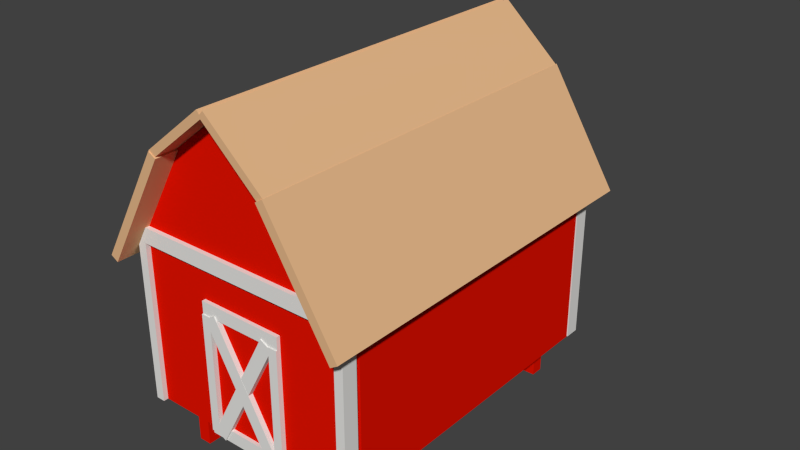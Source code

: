 # Source: pen.blend  (saved by Blender 2.76.0; exported with 4.5.12 LTS)
import bpy
from mathutils import Matrix  # noqa: F401  (used for matrix-valued properties, if any)

bpy.ops.wm.read_factory_settings(use_empty=True)
scene = bpy.context.scene
scene.name = 'Scene'

# ---- collections
col_collection_1 = bpy.data.collections.new('Collection 1'); scene.collection.children.link(col_collection_1)

# ---- materials (node trees are filled in below, after node groups)
mat_pen_wall = bpy.data.materials.new('Pen Wall')
mat_pen_wall.alpha_threshold = 0.0
mat_pen_wall.use_transparent_shadow = False
mat_pen_wall.diffuse_color = (0.8, 0.006389, 0.0, 1.0)
mat_pen_wall.roughness = 0.5
mat_pen_wall.line_color = (0.0, 0.0, 0.0, 1.0)
mat_pen_roof_top = bpy.data.materials.new('Pen Roof Top')
mat_pen_roof_top.alpha_threshold = 0.0
mat_pen_roof_top.use_transparent_shadow = False
mat_pen_roof_top.diffuse_color = (0.8, 0.4842, 0.2566, 1.0)
mat_pen_roof_top.roughness = 0.5
mat_pen_roof = bpy.data.materials.new('Pen Roof')
mat_pen_roof.alpha_threshold = 0.0
mat_pen_roof.use_transparent_shadow = False
mat_pen_roof.diffuse_color = (0.8, 0.7915, 0.7663, 1.0)
mat_pen_roof.roughness = 0.5
mat_pen_roof.line_color = (0.0, 0.0, 0.0, 1.0)

# ---- material node trees

# ---- world
world_world = bpy.data.worlds.new('World'); scene.world = world_world
world_world.color = (0.05088, 0.05088, 0.05088)
world_world.use_sun_shadow = False
world_world.sun_shadow_jitter_overblur = 0.0
world_world.cycles.sampling_method = 'MANUAL'
world_world.cycles.sample_map_resolution = 256

# ---- meshes
me_cube = bpy.data.meshes.new('Cube')
me_cube.from_pydata([(1.0, 1.0, -1.0), (1.0, -1.0, -1.0), (-1.0, -1.0, -1.0), (-1.0, 1.0, -1.0), (1.0, 1.0, 1.0), (1.0, -1.0, 1.0), (-1.0, -1.0, 1.0), (-1.0, 1.0, 1.0)], [], [(0, 1, 2, 3), (4, 7, 6, 5), (0, 4, 5, 1), (1, 5, 6, 2), (2, 6, 7, 3), (4, 0, 3, 7)])
me_cube.materials.append(mat_pen_wall)
me_cube.use_remesh_preserve_volume = False
me_cube.use_remesh_preserve_attributes = False
me_cube.use_mirror_vertex_groups = False
me_cube.update()
me_cube_001 = bpy.data.meshes.new('Cube.001')
me_cube_001.from_pydata([(1.0, 1.0, -1.0), (1.0, -1.0, -1.0), (-1.0, -1.0, -1.0), (-1.0, 1.0, -1.0), (1.0, 1.0, 1.0), (1.0, -1.0, 1.0), (-1.0, -1.0, 1.0), (-1.0, 1.0, 1.0)], [], [(0, 1, 2, 3), (4, 7, 6, 5), (0, 4, 5, 1), (1, 5, 6, 2), (2, 6, 7, 3), (4, 0, 3, 7)])
me_cube_001.materials.append(mat_pen_wall)
me_cube_001.use_remesh_preserve_volume = False
me_cube_001.use_remesh_preserve_attributes = False
me_cube_001.use_mirror_vertex_groups = False
me_cube_001.update()
me_cube_021 = bpy.data.meshes.new('Cube.021')
me_cube_021.from_pydata([(1.0, 1.0, -1.0), (1.0, -1.0, -1.0), (-1.0, -1.0, -1.0), (-1.0, 1.0, -1.0), (1.0, 1.0, 1.0), (1.0, -1.0, 1.0), (-1.0, -1.0, 1.0), (-1.0, 1.0, 1.0)], [], [(0, 1, 2, 3), (4, 7, 6, 5), (0, 4, 5, 1), (1, 5, 6, 2), (2, 6, 7, 3), (4, 0, 3, 7)])
me_cube_021.materials.append(mat_pen_wall)
me_cube_021.use_remesh_preserve_volume = False
me_cube_021.use_remesh_preserve_attributes = False
me_cube_021.use_mirror_vertex_groups = False
me_cube_021.update()
me_cube_022 = bpy.data.meshes.new('Cube.022')
me_cube_022.from_pydata([(1.0, 1.0, -1.0), (1.0, -1.0, -1.0), (-1.0, -1.0, -1.0), (-1.0, 1.0, -1.0), (1.0, 1.0, 1.0), (1.0, -1.0, 1.0), (-1.0, -1.0, 1.0), (-1.0, 1.0, 1.0)], [], [(0, 1, 2, 3), (4, 7, 6, 5), (0, 4, 5, 1), (1, 5, 6, 2), (2, 6, 7, 3), (4, 0, 3, 7)])
me_cube_022.materials.append(mat_pen_wall)
me_cube_022.use_remesh_preserve_volume = False
me_cube_022.use_remesh_preserve_attributes = False
me_cube_022.use_mirror_vertex_groups = False
me_cube_022.update()
me_cube_004 = bpy.data.meshes.new('Cube.004')
me_cube_004.from_pydata([(1.0, 1.0, -1.0), (1.0, -1.0, -1.0), (-1.0, -1.0, -1.0), (-1.0, 1.0, -1.0), (1.0, 1.0, 1.0), (1.0, -1.0, 1.0), (-1.0, -1.0, 1.0), (-1.0, 1.0, 1.0)], [], [(0, 1, 2, 3), (4, 7, 6, 5), (0, 4, 5, 1), (1, 5, 6, 2), (2, 6, 7, 3), (4, 0, 3, 7)])
me_cube_004.materials.append(mat_pen_wall)
me_cube_004.use_remesh_preserve_volume = False
me_cube_004.use_remesh_preserve_attributes = False
me_cube_004.use_mirror_vertex_groups = False
me_cube_004.update()
me_cube_023 = bpy.data.meshes.new('Cube.023')
me_cube_023.from_pydata([(1.0, 1.0, -1.0), (1.0, -1.0, -1.0), (-1.0, -1.0, -1.0), (-1.0, 1.0, -1.0), (1.0, 1.0, 1.0), (1.0, -1.0, 1.0), (-1.0, -1.0, 1.0), (-1.0, 1.0, 1.0)], [], [(0, 1, 2, 3), (4, 7, 6, 5), (0, 4, 5, 1), (1, 5, 6, 2), (2, 6, 7, 3), (4, 0, 3, 7)])
me_cube_023.materials.append(mat_pen_wall)
me_cube_023.use_remesh_preserve_volume = False
me_cube_023.use_remesh_preserve_attributes = False
me_cube_023.use_mirror_vertex_groups = False
me_cube_023.update()
me_cube_007 = bpy.data.meshes.new('Cube.007')
me_cube_007.from_pydata([(1.0, 1.0, -1.0), (1.0, -1.0, -1.0), (-1.0, -1.0, -1.0), (-1.0, 1.0, -1.0), (1.0, 1.0, 1.0), (1.0, -1.0, 1.0), (-1.0, -1.0, 1.0), (-1.0, 1.0, 1.0), (1.0, 1.856, -1.0), (-1.0, 1.856, -1.0), (1.0, -1.927, -1.0), (-1.0, -1.927, -1.0), (1.0, -0.03487, 1.956), (-1.0, -0.03487, 1.956), (-40.95, 1.0, -1.0), (-40.95, -1.0, -1.0), (-42.95, -1.0, -1.0), (-42.95, 1.0, -1.0), (-40.95, 1.0, 1.0), (-40.95, -1.0, 1.0), (-42.95, -1.0, 1.0), (-42.95, 1.0, 1.0), (-40.95, 1.856, -1.0), (-42.95, 1.856, -1.0), (-40.95, -1.927, -1.0), (-42.95, -1.927, -1.0), (-40.95, -0.03487, 1.956), (-42.95, -0.03487, 1.956)], [], [(0, 1, 2, 3), (4, 7, 6, 5), (0, 4, 5, 1), (1, 5, 6, 2), (2, 6, 7, 3), (4, 0, 3, 7), (3, 0, 8, 9), (3, 9, 7), (8, 0, 4), (8, 4, 7, 9), (1, 2, 11, 10), (1, 10, 5), (11, 2, 6), (5, 10, 11, 6), (12, 5, 6, 13), (4, 12, 13, 7), (12, 4, 5), (13, 6, 7), (14, 15, 16, 17), (18, 21, 20, 19), (14, 18, 19, 15), (15, 19, 20, 16), (16, 20, 21, 17), (18, 14, 17, 21), (17, 14, 22, 23), (17, 23, 21), (22, 14, 18), (22, 18, 21, 23), (15, 16, 25, 24), (15, 24, 19), (25, 16, 20), (19, 24, 25, 20), (26, 19, 20, 27), (18, 26, 27, 21), (26, 18, 19), (27, 20, 21)])
me_cube_007.materials.append(mat_pen_wall)
me_cube_007.use_remesh_preserve_volume = False
me_cube_007.use_remesh_preserve_attributes = False
me_cube_007.use_mirror_vertex_groups = False
me_cube_007.update()
me_cube_008 = bpy.data.meshes.new('Cube.008')
me_cube_008.from_pydata([(1.0, 1.0, -1.0), (1.0, -1.0, -1.0), (-1.0, -1.0, -1.0), (-1.0, 1.0, -1.0), (1.0, 1.0, 1.0), (1.0, -1.0, 1.0), (-1.0, -1.0, 1.0), (-1.0, 1.0, 1.0)], [], [(0, 1, 2, 3), (4, 7, 6, 5), (0, 4, 5, 1), (1, 5, 6, 2), (2, 6, 7, 3), (4, 0, 3, 7)])
me_cube_008.materials.append(mat_pen_roof_top)
me_cube_008.use_remesh_preserve_volume = False
me_cube_008.use_remesh_preserve_attributes = False
me_cube_008.use_mirror_vertex_groups = False
me_cube_008.update()
me_cube_009 = bpy.data.meshes.new('Cube.009')
me_cube_009.from_pydata([(1.0, 1.0, -1.0), (1.0, -1.0, -1.0), (-1.0, -1.0, -1.0), (-1.0, 1.0, -1.0), (1.0, 1.0, 1.0), (1.0, -1.0, 1.0), (-1.0, -1.0, 1.0), (-1.0, 1.0, 1.0)], [], [(0, 1, 2, 3), (4, 7, 6, 5), (0, 4, 5, 1), (1, 5, 6, 2), (2, 6, 7, 3), (4, 0, 3, 7)])
me_cube_009.materials.append(mat_pen_roof_top)
me_cube_009.use_remesh_preserve_volume = False
me_cube_009.use_remesh_preserve_attributes = False
me_cube_009.use_mirror_vertex_groups = False
me_cube_009.update()
me_cube_010 = bpy.data.meshes.new('Cube.010')
me_cube_010.from_pydata([(1.0, 1.0, -1.0), (1.0, -1.0, -1.0), (-1.0, -1.0, -1.0), (-1.0, 1.0, -1.0), (1.0, 1.0, 1.0), (1.0, -1.0, 1.0), (-1.0, -1.0, 1.0), (-1.0, 1.0, 1.0)], [], [(0, 1, 2, 3), (4, 7, 6, 5), (0, 4, 5, 1), (1, 5, 6, 2), (2, 6, 7, 3), (4, 0, 3, 7)])
me_cube_010.materials.append(mat_pen_roof_top)
me_cube_010.use_remesh_preserve_volume = False
me_cube_010.use_remesh_preserve_attributes = False
me_cube_010.use_mirror_vertex_groups = False
me_cube_010.update()
me_cube_011 = bpy.data.meshes.new('Cube.011')
me_cube_011.from_pydata([(1.0, 1.0, -1.0), (1.0, -1.0, -1.0), (-1.0, -1.0, -1.0), (-1.0, 1.0, -1.0), (1.0, 1.0, 1.0), (1.0, -1.0, 1.0), (-1.0, -1.0, 1.0), (-1.0, 1.0, 1.0)], [], [(0, 1, 2, 3), (4, 7, 6, 5), (0, 4, 5, 1), (1, 5, 6, 2), (2, 6, 7, 3), (4, 0, 3, 7)])
me_cube_011.materials.append(mat_pen_roof_top)
me_cube_011.use_remesh_preserve_volume = False
me_cube_011.use_remesh_preserve_attributes = False
me_cube_011.use_mirror_vertex_groups = False
me_cube_011.update()
me_cube_006 = bpy.data.meshes.new('Cube.006')
me_cube_006.from_pydata([(1.0, 1.0, -1.0), (1.0, -1.0, -1.0), (-1.0, -1.0, -1.0), (-1.0, 1.0, -1.0), (1.0, 1.0, 1.0), (1.0, -1.0, 1.0), (-1.0, -1.0, 1.0), (-1.0, 1.0, 1.0)], [], [(0, 1, 2, 3), (4, 7, 6, 5), (0, 4, 5, 1), (1, 5, 6, 2), (2, 6, 7, 3), (4, 0, 3, 7)])
me_cube_006.materials.append(mat_pen_roof)
me_cube_006.use_remesh_preserve_volume = False
me_cube_006.use_remesh_preserve_attributes = False
me_cube_006.use_mirror_vertex_groups = False
me_cube_006.update()
me_cube_012 = bpy.data.meshes.new('Cube.012')
me_cube_012.from_pydata([(1.0, 1.0, -1.0), (1.0, -1.0, -1.0), (-1.0, -1.0, -1.0), (-1.0, 1.0, -1.0), (1.0, 1.0, 1.0), (1.0, -1.0, 1.0), (-1.0, -1.0, 1.0), (-1.0, 1.0, 1.0)], [], [(0, 1, 2, 3), (4, 7, 6, 5), (0, 4, 5, 1), (1, 5, 6, 2), (2, 6, 7, 3), (4, 0, 3, 7)])
me_cube_012.materials.append(mat_pen_roof)
me_cube_012.use_remesh_preserve_volume = False
me_cube_012.use_remesh_preserve_attributes = False
me_cube_012.use_mirror_vertex_groups = False
me_cube_012.update()
me_cube_013 = bpy.data.meshes.new('Cube.013')
me_cube_013.from_pydata([(1.0, 1.0, -1.0), (1.0, -1.0, -1.0), (-1.0, -1.0, -1.0), (-1.0, 1.0, -1.0), (1.0, 1.0, 1.0), (1.0, -1.0, 1.0), (-1.0, -1.0, 1.0), (-1.0, 1.0, 1.0)], [], [(0, 1, 2, 3), (4, 7, 6, 5), (0, 4, 5, 1), (1, 5, 6, 2), (2, 6, 7, 3), (4, 0, 3, 7)])
me_cube_013.materials.append(mat_pen_roof)
me_cube_013.use_remesh_preserve_volume = False
me_cube_013.use_remesh_preserve_attributes = False
me_cube_013.use_mirror_vertex_groups = False
me_cube_013.update()
me_cube_014 = bpy.data.meshes.new('Cube.014')
me_cube_014.from_pydata([(1.0, 1.0, -1.0), (1.0, -1.0, -1.0), (-1.0, -1.0, -1.0), (-1.0, 1.0, -1.0), (1.0, 1.0, 1.0), (1.0, -1.0, 1.0), (-1.0, -1.0, 1.0), (-1.0, 1.0, 1.0)], [], [(0, 1, 2, 3), (4, 7, 6, 5), (0, 4, 5, 1), (1, 5, 6, 2), (2, 6, 7, 3), (4, 0, 3, 7)])
me_cube_014.materials.append(mat_pen_roof)
me_cube_014.use_remesh_preserve_volume = False
me_cube_014.use_remesh_preserve_attributes = False
me_cube_014.use_mirror_vertex_groups = False
me_cube_014.update()
me_cube_015 = bpy.data.meshes.new('Cube.015')
me_cube_015.from_pydata([(1.0, 1.0, -1.0), (1.0, -1.0, -1.0), (-1.0, -1.0, -1.0), (-1.0, 1.0, -1.0), (1.0, 1.0, 1.0), (1.0, -1.0, 1.0), (-1.0, -1.0, 1.0), (-1.0, 1.0, 1.0)], [], [(0, 1, 2, 3), (4, 7, 6, 5), (0, 4, 5, 1), (1, 5, 6, 2), (2, 6, 7, 3), (4, 0, 3, 7)])
me_cube_015.materials.append(mat_pen_roof)
me_cube_015.use_remesh_preserve_volume = False
me_cube_015.use_remesh_preserve_attributes = False
me_cube_015.use_mirror_vertex_groups = False
me_cube_015.update()
me_cube_016 = bpy.data.meshes.new('Cube.016')
me_cube_016.from_pydata([(1.0, 1.0, -1.0), (1.0, -1.0, -1.0), (-1.0, -1.0, -1.0), (-1.0, 1.0, -1.0), (1.0, 1.0, 1.0), (1.0, -1.0, 1.0), (-1.0, -1.0, 1.0), (-1.0, 1.0, 1.0)], [], [(0, 1, 2, 3), (4, 7, 6, 5), (0, 4, 5, 1), (1, 5, 6, 2), (2, 6, 7, 3), (4, 0, 3, 7)])
me_cube_016.materials.append(mat_pen_roof)
me_cube_016.use_remesh_preserve_volume = False
me_cube_016.use_remesh_preserve_attributes = False
me_cube_016.use_mirror_vertex_groups = False
me_cube_016.update()
me_cube_024 = bpy.data.meshes.new('Cube.024')
me_cube_024.from_pydata([(1.0, 1.0, -1.0), (1.0, -1.0, -1.0), (-1.0, -1.0, -1.0), (-1.0, 1.0, -1.0), (1.0, 1.0, 1.0), (1.0, -1.0, 1.0), (-1.0, -1.0, 1.0), (-1.0, 1.0, 1.0)], [], [(0, 1, 2, 3), (4, 7, 6, 5), (0, 4, 5, 1), (1, 5, 6, 2), (2, 6, 7, 3), (4, 0, 3, 7)])
me_cube_024.materials.append(mat_pen_wall)
me_cube_024.use_remesh_preserve_volume = False
me_cube_024.use_remesh_preserve_attributes = False
me_cube_024.use_mirror_vertex_groups = False
me_cube_024.update()
me_cube_025 = bpy.data.meshes.new('Cube.025')
me_cube_025.from_pydata([(1.0, 1.0, -1.0), (1.0, -1.0, -1.0), (-1.0, -1.0, -1.0), (-1.0, 1.0, -1.0), (1.0, 1.0, 1.0), (1.0, -1.0, 1.0), (-1.0, -1.0, 1.0), (-1.0, 1.0, 1.0)], [], [(0, 1, 2, 3), (4, 7, 6, 5), (0, 4, 5, 1), (1, 5, 6, 2), (2, 6, 7, 3), (4, 0, 3, 7)])
me_cube_025.materials.append(mat_pen_wall)
me_cube_025.use_remesh_preserve_volume = False
me_cube_025.use_remesh_preserve_attributes = False
me_cube_025.use_mirror_vertex_groups = False
me_cube_025.update()
me_cube_026 = bpy.data.meshes.new('Cube.026')
me_cube_026.from_pydata([(1.0, 1.0, -1.0), (1.0, -1.0, -1.0), (-1.0, -1.0, -1.0), (-1.0, 1.0, -1.0), (1.0, 1.0, 1.0), (1.0, -1.0, 1.0), (-1.0, -1.0, 1.0), (-1.0, 1.0, 1.0)], [], [(0, 1, 2, 3), (4, 7, 6, 5), (0, 4, 5, 1), (1, 5, 6, 2), (2, 6, 7, 3), (4, 0, 3, 7)])
me_cube_026.materials.append(mat_pen_wall)
me_cube_026.use_remesh_preserve_volume = False
me_cube_026.use_remesh_preserve_attributes = False
me_cube_026.use_mirror_vertex_groups = False
me_cube_026.update()
me_cube_027 = bpy.data.meshes.new('Cube.027')
me_cube_027.from_pydata([(1.0, 1.0, -1.0), (1.0, -1.0, -1.0), (-1.0, -1.0, -1.0), (-1.0, 1.0, -1.0), (1.0, 1.0, 1.0), (1.0, -1.0, 1.0), (-1.0, -1.0, 1.0), (-1.0, 1.0, 1.0)], [], [(0, 1, 2, 3), (4, 7, 6, 5), (0, 4, 5, 1), (1, 5, 6, 2), (2, 6, 7, 3), (4, 0, 3, 7)])
me_cube_027.materials.append(mat_pen_roof)
me_cube_027.use_remesh_preserve_volume = False
me_cube_027.use_remesh_preserve_attributes = False
me_cube_027.use_mirror_vertex_groups = False
me_cube_027.update()
me_cube_028 = bpy.data.meshes.new('Cube.028')
me_cube_028.from_pydata([(1.0, 1.0, -1.0), (1.0, -1.0, -1.0), (-1.0, -1.0, -1.0), (-1.0, 1.0, -1.0), (1.0, 1.0, 1.0), (1.0, -1.0, 1.0), (-1.0, -1.0, 1.0), (-1.0, 1.0, 1.0)], [], [(0, 1, 2, 3), (4, 7, 6, 5), (0, 4, 5, 1), (1, 5, 6, 2), (2, 6, 7, 3), (4, 0, 3, 7)])
me_cube_028.materials.append(mat_pen_roof)
me_cube_028.use_remesh_preserve_volume = False
me_cube_028.use_remesh_preserve_attributes = False
me_cube_028.use_mirror_vertex_groups = False
me_cube_028.update()
me_cube_029 = bpy.data.meshes.new('Cube.029')
me_cube_029.from_pydata([(-1.0, -1.0, -1.0), (-1.0, -1.0, 1.0), (-1.0, 1.0, -1.0), (-1.0, 1.0, 1.0), (1.0, -1.0, -1.0), (1.0, -1.0, 1.0), (1.0, 1.0, -1.0), (1.0, 1.0, 1.0)], [], [(1, 3, 2, 0), (3, 7, 6, 2), (7, 5, 4, 6), (5, 1, 0, 4), (0, 2, 6, 4), (5, 7, 3, 1)])
me_cube_029.materials.append(mat_pen_roof_top)
me_cube_029.use_remesh_preserve_volume = False
me_cube_029.use_remesh_preserve_attributes = False
me_cube_029.use_mirror_vertex_groups = False
me_cube_029.update()
me_cube_030 = bpy.data.meshes.new('Cube.030')
me_cube_030.from_pydata([(1.0, 1.0, -1.0), (1.0, -1.0, -1.0), (-1.0, -1.0, -1.0), (-1.0, 1.0, -1.0), (1.0, 1.0, 1.0), (1.0, -1.0, 1.0), (-1.0, -1.0, 1.0), (-1.0, 1.0, 1.0)], [], [(0, 1, 2, 3), (4, 7, 6, 5), (0, 4, 5, 1), (1, 5, 6, 2), (2, 6, 7, 3), (4, 0, 3, 7)])
me_cube_030.materials.append(mat_pen_roof)
me_cube_030.use_remesh_preserve_volume = False
me_cube_030.use_remesh_preserve_attributes = False
me_cube_030.use_mirror_vertex_groups = False
me_cube_030.update()
me_cube_031 = bpy.data.meshes.new('Cube.031')
me_cube_031.from_pydata([(1.0, 1.0, -1.0), (1.0, -1.0, -1.0), (-1.0, -1.0, -1.0), (-1.0, 1.0, -1.0), (1.0, 1.0, 1.0), (1.0, -1.0, 1.0), (-1.0, -1.0, 1.0), (-1.0, 1.0, 1.0)], [], [(0, 1, 2, 3), (4, 7, 6, 5), (0, 4, 5, 1), (1, 5, 6, 2), (2, 6, 7, 3), (4, 0, 3, 7)])
me_cube_031.materials.append(mat_pen_roof)
me_cube_031.use_remesh_preserve_volume = False
me_cube_031.use_remesh_preserve_attributes = False
me_cube_031.use_mirror_vertex_groups = False
me_cube_031.update()
me_cube_032 = bpy.data.meshes.new('Cube.032')
me_cube_032.from_pydata([(1.0, 1.0, -1.0), (1.0, -1.0, -1.0), (-1.0, -1.0, -1.0), (-1.0, 1.0, -1.0), (1.0, 1.0, 1.0), (1.0, -1.0, 1.0), (-1.0, -1.0, 1.0), (-1.0, 1.0, 1.0)], [], [(0, 1, 2, 3), (4, 7, 6, 5), (0, 4, 5, 1), (1, 5, 6, 2), (2, 6, 7, 3), (4, 0, 3, 7)])
me_cube_032.materials.append(mat_pen_roof)
me_cube_032.use_remesh_preserve_volume = False
me_cube_032.use_remesh_preserve_attributes = False
me_cube_032.use_mirror_vertex_groups = False
me_cube_032.update()
me_cube_033 = bpy.data.meshes.new('Cube.033')
me_cube_033.from_pydata([(1.0, 1.0, -1.0), (1.0, -1.0, -1.0), (-1.0, -1.0, -1.0), (-1.0, 1.0, -1.0), (1.0, 1.0, 1.0), (1.0, -1.0, 1.0), (-1.0, -1.0, 1.0), (-1.0, 1.0, 1.0)], [], [(0, 1, 2, 3), (4, 7, 6, 5), (0, 4, 5, 1), (1, 5, 6, 2), (2, 6, 7, 3), (4, 0, 3, 7)])
me_cube_033.materials.append(mat_pen_roof)
me_cube_033.use_remesh_preserve_volume = False
me_cube_033.use_remesh_preserve_attributes = False
me_cube_033.use_mirror_vertex_groups = False
me_cube_033.update()
me_cube_034 = bpy.data.meshes.new('Cube.034')
me_cube_034.from_pydata([(1.0, 1.0, -1.0), (1.0, -1.0, -1.0), (-1.0, -1.0, -1.0), (-1.0, 1.0, -1.0), (1.0, 1.0, 1.0), (1.0, -1.0, 1.0), (-1.0, -1.0, 1.0), (-1.0, 1.0, 1.0)], [], [(0, 1, 2, 3), (4, 7, 6, 5), (0, 4, 5, 1), (1, 5, 6, 2), (2, 6, 7, 3), (4, 0, 3, 7)])
me_cube_034.materials.append(mat_pen_roof)
me_cube_034.use_remesh_preserve_volume = False
me_cube_034.use_remesh_preserve_attributes = False
me_cube_034.use_mirror_vertex_groups = False
me_cube_034.update()
me_cube_035 = bpy.data.meshes.new('Cube.035')
me_cube_035.from_pydata([(1.0, 1.0, -1.0), (1.0, -1.0, -1.0), (-1.0, -1.0, -1.0), (-1.0, 1.0, -1.0), (1.0, 1.0, 1.0), (1.0, -1.0, 1.0), (-1.0, -1.0, 1.0), (-1.0, 1.0, 1.0)], [], [(0, 1, 2, 3), (4, 7, 6, 5), (0, 4, 5, 1), (1, 5, 6, 2), (2, 6, 7, 3), (4, 0, 3, 7)])
me_cube_035.materials.append(mat_pen_roof)
me_cube_035.use_remesh_preserve_volume = False
me_cube_035.use_remesh_preserve_attributes = False
me_cube_035.use_mirror_vertex_groups = False
me_cube_035.update()

# ---- objects
ob_pen = bpy.data.objects.new('Pen', me_cube)
ob_cube_001 = bpy.data.objects.new('Cube.001', me_cube_001)
ob_cube_002 = bpy.data.objects.new('Cube.002', me_cube_021)
ob_cube_003 = bpy.data.objects.new('Cube.003', me_cube_022)
ob_cube_004 = bpy.data.objects.new('Cube.004', me_cube_004)
ob_cube_005 = bpy.data.objects.new('Cube.005', me_cube_023)
ob_cube_006 = bpy.data.objects.new('Cube.006', me_cube_007)
ob_cube_007 = bpy.data.objects.new('Cube.007', me_cube_008)
ob_cube_008 = bpy.data.objects.new('Cube.008', me_cube_009)
ob_cube_009 = bpy.data.objects.new('Cube.009', me_cube_010)
ob_cube_010 = bpy.data.objects.new('Cube.010', me_cube_011)
ob_cube_011 = bpy.data.objects.new('Cube.011', me_cube_006)
ob_cube_012 = bpy.data.objects.new('Cube.012', me_cube_012)
ob_cube_013 = bpy.data.objects.new('Cube.013', me_cube_013)
ob_cube_014 = bpy.data.objects.new('Cube.014', me_cube_014)
ob_cube_015 = bpy.data.objects.new('Cube.015', me_cube_015)
ob_cube_016 = bpy.data.objects.new('Cube.016', me_cube_016)
ob_cube_017 = bpy.data.objects.new('Cube.017', me_cube_024)
ob_cube_018 = bpy.data.objects.new('Cube.018', me_cube_025)
ob_cube_019 = bpy.data.objects.new('Cube.019', me_cube_026)
ob_cube_020 = bpy.data.objects.new('Cube.020', me_cube_027)
ob_cube_021 = bpy.data.objects.new('Cube.021', me_cube_028)
ob_cube_022 = bpy.data.objects.new('Cube.022', me_cube_029)
ob_cube_023 = bpy.data.objects.new('Cube.023', me_cube_030)
ob_cube_024 = bpy.data.objects.new('Cube.024', me_cube_031)
ob_cube_025 = bpy.data.objects.new('Cube.025', me_cube_032)
ob_cube_026 = bpy.data.objects.new('Cube.026', me_cube_033)
ob_cube_027 = bpy.data.objects.new('Cube.027', me_cube_034)
ob_cube_028 = bpy.data.objects.new('Cube.028', me_cube_035)

# ---- transforms, parenting, visibility, modifiers, constraints
ob_pen.location = (-1.901, 0.1851, 2.643)
ob_pen.scale = (0.0802, 3.078, 1.661)
ob_pen.lock_rotations_4d = False
ob_pen.empty_display_type = 'ARROWS'
ob_pen.lineart.crease_threshold = 0.0
ob_cube_001.parent = ob_pen
ob_cube_001.matrix_parent_inverse = Matrix(((12.47, 0.0, 0.0, 23.7), (-3.725e-09, 0.3249, 0.0, -0.06014), (0.0, 0.0, 0.6021, -1.591), (0.0, 0.0, 0.0, 1.0)))
ob_cube_001.location = (2.597, 0.1851, 2.643)
ob_cube_001.scale = (0.0802, 3.078, 1.661)
ob_cube_001.lock_rotations_4d = False
ob_cube_001.empty_display_type = 'ARROWS'
ob_cube_001.lineart.crease_threshold = 0.0
ob_cube_002.parent = ob_pen
ob_cube_002.matrix_parent_inverse = Matrix(((12.47, 0.0, 0.0, 23.7), (-3.725e-09, 0.3249, 0.0, -0.06014), (0.0, 0.0, 0.6021, -1.591), (0.0, 0.0, 0.0, 1.0)))
ob_cube_002.location = (0.4187, 3.428, 2.643)
ob_cube_002.rotation_euler = (0.0, -0.0, 1.571)
ob_cube_002.scale = (0.1539, 2.188, 1.661)
ob_cube_002.lock_rotations_4d = False
ob_cube_002.empty_display_type = 'ARROWS'
ob_cube_002.lineart.crease_threshold = 0.0
ob_cube_003.parent = ob_pen
ob_cube_003.matrix_parent_inverse = Matrix(((12.47, 0.0, 0.0, 23.7), (-3.725e-09, 0.3249, 0.0, -0.06014), (0.0, 0.0, 0.6021, -1.591), (0.0, 0.0, 0.0, 1.0)))
ob_cube_003.location = (0.3386, 0.1851, 1.062)
ob_cube_003.rotation_euler = (-0.0, 1.571, 0.0)
ob_cube_003.scale = (0.08739, 3.354, 2.276)
ob_cube_003.lock_rotations_4d = False
ob_cube_003.empty_display_type = 'ARROWS'
ob_cube_003.lineart.crease_threshold = 0.0
ob_cube_004.parent = ob_pen
ob_cube_004.matrix_parent_inverse = Matrix(((12.47, 0.0, 0.0, 23.7), (-3.725e-09, 0.3249, 0.0, -0.06014), (0.0, 0.0, 0.6021, -1.591), (0.0, 0.0, 0.0, 1.0)))
ob_cube_004.location = (0.3655, -3.036, 2.643)
ob_cube_004.rotation_euler = (0.0, -0.0, 1.571)
ob_cube_004.scale = (0.1539, 2.212, 1.661)
ob_cube_004.lock_rotations_4d = False
ob_cube_004.empty_display_type = 'ARROWS'
ob_cube_004.lineart.crease_threshold = 0.0
ob_cube_005.parent = ob_pen
ob_cube_005.matrix_parent_inverse = Matrix(((12.47, 0.0, 0.0, 23.7), (-3.725e-09, 0.3249, 0.0, -0.06014), (0.0, 0.0, 0.6021, -1.591), (0.0, 0.0, 0.0, 1.0)))
ob_cube_005.location = (2.055, 3.032, 0.5083)
ob_cube_005.scale = (0.1285, 0.1278, 0.4699)
ob_cube_005.lock_rotations_4d = False
ob_cube_005.empty_display_type = 'ARROWS'
ob_cube_005.lineart.crease_threshold = 0.0
ob_cube_006.parent = ob_pen
ob_cube_006.matrix_parent_inverse = Matrix(((12.47, 0.0, 0.0, 23.7), (-3.725e-09, 0.3249, 0.0, -0.06014), (0.0, 0.0, 0.6021, -1.591), (0.0, 0.0, 0.0, 1.0)))
ob_cube_006.location = (0.3059, 3.406, 5.255)
ob_cube_006.rotation_euler = (0.0, -0.0, 1.571)
ob_cube_006.scale = (0.1539, 1.232, 0.9459)
ob_cube_006.lock_rotations_4d = False
ob_cube_006.empty_display_type = 'ARROWS'
ob_cube_006.lineart.crease_threshold = 0.0
ob_cube_007.parent = ob_pen
ob_cube_007.matrix_parent_inverse = Matrix(((12.47, 0.0, 0.0, 23.7), (-3.725e-09, 0.3249, 0.0, -0.06014), (0.0, 0.0, 0.6021, -1.591), (0.0, 0.0, 0.0, 1.0)))
ob_cube_007.location = (-0.304, 0.1756, 6.738)
ob_cube_007.rotation_euler = (-1.571, -0.9001, 3.142)
ob_cube_007.scale = (0.0749, 0.7882, 3.815)
ob_cube_007.lock_rotations_4d = False
ob_cube_007.empty_display_type = 'ARROWS'
ob_cube_007.lineart.crease_threshold = 0.0
ob_cube_008.parent = ob_pen
ob_cube_008.matrix_parent_inverse = Matrix(((12.47, 0.0, 0.0, 23.7), (-3.725e-09, 0.3249, 0.0, -0.06014), (0.0, 0.0, 0.6021, -1.591), (0.0, 0.0, 0.0, 1.0)))
ob_cube_008.location = (-1.538, 0.1756, 5.116)
ob_cube_008.rotation_euler = (-1.571, -0.5314, 3.142)
ob_cube_008.scale = (0.08747, 1.326, 3.839)
ob_cube_008.lock_rotations_4d = False
ob_cube_008.empty_display_type = 'ARROWS'
ob_cube_008.lineart.crease_threshold = 0.0
ob_cube_009.parent = ob_pen
ob_cube_009.matrix_parent_inverse = Matrix(((12.47, 0.0, 0.0, 23.7), (-3.725e-09, 0.3249, 0.0, -0.06014), (0.0, 0.0, 0.6021, -1.591), (0.0, 0.0, 0.0, 1.0)))
ob_cube_009.location = (0.9397, 0.1756, 6.706)
ob_cube_009.rotation_euler = (-1.571, -2.307, 3.142)
ob_cube_009.scale = (0.07443, 0.7979, 3.815)
ob_cube_009.lock_rotations_4d = False
ob_cube_009.empty_display_type = 'ARROWS'
ob_cube_009.lineart.crease_threshold = 0.0
ob_cube_010.parent = ob_pen
ob_cube_010.matrix_parent_inverse = Matrix(((12.47, 0.0, 0.0, 23.7), (-3.725e-09, 0.3249, 0.0, -0.06014), (0.0, 0.0, 0.6021, -1.591), (0.0, 0.0, 0.0, 1.0)))
ob_cube_010.location = (2.179, 0.1756, 5.087)
ob_cube_010.rotation_euler = (-1.571, -2.589, 3.142)
ob_cube_010.scale = (0.08839, 1.313, 3.839)
ob_cube_010.lock_rotations_4d = False
ob_cube_010.empty_display_type = 'ARROWS'
ob_cube_010.lineart.crease_threshold = 0.0
ob_cube_011.parent = ob_pen
ob_cube_011.matrix_parent_inverse = Matrix(((12.47, 0.0, 0.0, 23.7), (-3.725e-09, 0.3249, 0.0, -0.06014), (0.0, 0.0, 0.6021, -1.591), (0.0, 0.0, 0.0, 1.0)))
ob_cube_011.location = (-1.902, -3.134, 2.643)
ob_cube_011.rotation_euler = (0.0, -0.0, 1.571)
ob_cube_011.scale = (0.1539, -0.09148, 1.661)
ob_cube_011.lock_rotations_4d = False
ob_cube_011.empty_display_type = 'ARROWS'
ob_cube_011.lineart.crease_threshold = 0.0
ob_cube_012.parent = ob_pen
ob_cube_012.matrix_parent_inverse = Matrix(((12.47, 0.0, 0.0, 23.7), (-3.725e-09, 0.3249, 0.0, -0.06014), (0.0, 0.0, 0.6021, -1.591), (0.0, 0.0, 0.0, 1.0)))
ob_cube_012.location = (2.599, -3.134, 2.643)
ob_cube_012.rotation_euler = (0.0, -0.0, 1.571)
ob_cube_012.scale = (0.1539, -0.09148, 1.661)
ob_cube_012.lock_rotations_4d = False
ob_cube_012.empty_display_type = 'ARROWS'
ob_cube_012.lineart.crease_threshold = 0.0
ob_cube_013.parent = ob_pen
ob_cube_013.matrix_parent_inverse = Matrix(((12.47, 0.0, 0.0, 23.7), (-3.725e-09, 0.3249, 0.0, -0.06014), (0.0, 0.0, 0.6021, -1.591), (0.0, 0.0, 0.0, 1.0)))
ob_cube_013.location = (2.599, 3.435, 2.643)
ob_cube_013.rotation_euler = (0.0, -0.0, 1.571)
ob_cube_013.scale = (0.1539, -0.09148, 1.661)
ob_cube_013.lock_rotations_4d = False
ob_cube_013.empty_display_type = 'ARROWS'
ob_cube_013.lineart.crease_threshold = 0.0
ob_cube_014.parent = ob_pen
ob_cube_014.matrix_parent_inverse = Matrix(((12.47, 0.0, 0.0, 23.7), (-3.725e-09, 0.3249, 0.0, -0.06014), (0.0, 0.0, 0.6021, -1.591), (0.0, 0.0, 0.0, 1.0)))
ob_cube_014.location = (-1.908, 3.481, 2.643)
ob_cube_014.rotation_euler = (0.0, -0.0, 1.571)
ob_cube_014.scale = (0.1539, -0.09148, 1.661)
ob_cube_014.lock_rotations_4d = False
ob_cube_014.empty_display_type = 'ARROWS'
ob_cube_014.lineart.crease_threshold = 0.0
ob_cube_015.parent = ob_pen
ob_cube_015.matrix_parent_inverse = Matrix(((12.47, 0.0, 0.0, 23.7), (-3.725e-09, 0.3249, 0.0, -0.06014), (0.0, 0.0, 0.6021, -1.591), (0.0, 0.0, 0.0, 1.0)))
ob_cube_015.location = (0.3123, 3.481, 4.406)
ob_cube_015.rotation_euler = (1.571, -4.371e-08, 1.571)
ob_cube_015.scale = (0.1539, -0.1544, 2.22)
ob_cube_015.lock_rotations_4d = False
ob_cube_015.empty_display_type = 'ARROWS'
ob_cube_015.lineart.crease_threshold = 0.0
ob_cube_016.parent = ob_pen
ob_cube_016.matrix_parent_inverse = Matrix(((12.47, 0.0, 0.0, 23.7), (-3.725e-09, 0.3249, 0.0, -0.06014), (0.0, 0.0, 0.6021, -1.591), (0.0, 0.0, 0.0, 1.0)))
ob_cube_016.location = (0.3123, -3.137, 4.406)
ob_cube_016.rotation_euler = (1.571, -4.371e-08, 1.571)
ob_cube_016.scale = (0.1539, -0.1544, 2.22)
ob_cube_016.lock_rotations_4d = False
ob_cube_016.empty_display_type = 'ARROWS'
ob_cube_016.lineart.crease_threshold = 0.0
ob_cube_017.parent = ob_pen
ob_cube_017.matrix_parent_inverse = Matrix(((12.47, 0.0, 0.0, 23.7), (-3.725e-09, 0.3249, 0.0, -0.06014), (0.0, 0.0, 0.6021, -1.591), (0.0, 0.0, 0.0, 1.0)))
ob_cube_017.location = (-1.319, 3.032, 0.5083)
ob_cube_017.scale = (0.1285, 0.1278, 0.4699)
ob_cube_017.lock_rotations_4d = False
ob_cube_017.empty_display_type = 'ARROWS'
ob_cube_017.lineart.crease_threshold = 0.0
ob_cube_018.parent = ob_pen
ob_cube_018.matrix_parent_inverse = Matrix(((12.47, 0.0, 0.0, 23.7), (-3.725e-09, 0.3249, 0.0, -0.06014), (0.0, 0.0, 0.6021, -1.591), (0.0, 0.0, 0.0, 1.0)))
ob_cube_018.location = (2.055, -2.685, 0.5083)
ob_cube_018.scale = (0.1285, 0.1278, 0.4699)
ob_cube_018.lock_rotations_4d = False
ob_cube_018.empty_display_type = 'ARROWS'
ob_cube_018.lineart.crease_threshold = 0.0
ob_cube_019.parent = ob_pen
ob_cube_019.matrix_parent_inverse = Matrix(((12.47, 0.0, 0.0, 23.7), (-3.725e-09, 0.3249, 0.0, -0.06014), (0.0, 0.0, 0.6021, -1.591), (0.0, 0.0, 0.0, 1.0)))
ob_cube_019.location = (-1.319, -2.695, 0.5083)
ob_cube_019.scale = (0.1285, 0.1278, 0.4699)
ob_cube_019.lock_rotations_4d = False
ob_cube_019.empty_display_type = 'ARROWS'
ob_cube_019.lineart.crease_threshold = 0.0
ob_cube_020.parent = ob_pen
ob_cube_020.matrix_parent_inverse = Matrix(((12.47, 0.0, 0.0, 23.7), (-3.725e-09, 0.3249, 0.0, -0.06014), (0.0, 0.0, 0.6021, -1.591), (0.0, 0.0, 0.0, 1.0)))
ob_cube_020.location = (-0.8787, 3.512, 1.496)
ob_cube_020.rotation_euler = (0.0, -0.0, 1.571)
ob_cube_020.scale = (0.1025, -0.08079, 0.5139)
ob_cube_020.lock_rotations_4d = False
ob_cube_020.empty_display_type = 'ARROWS'
ob_cube_020.lineart.crease_threshold = 0.0
ob_cube_021.parent = ob_pen
ob_cube_021.matrix_parent_inverse = Matrix(((12.47, 0.0, 0.0, 23.7), (-3.725e-09, 0.3249, 0.0, -0.06014), (0.0, 0.0, 0.6021, -1.591), (0.0, 0.0, 0.0, 1.0)))
ob_cube_021.location = (-1.307, 3.525, 2.067)
ob_cube_021.rotation_euler = (1.571, -4.371e-08, 1.571)
ob_cube_021.scale = (0.1025, -0.08079, 0.5139)
ob_cube_021.lock_rotations_4d = False
ob_cube_021.empty_display_type = 'ARROWS'
ob_cube_021.lineart.crease_threshold = 0.0
ob_cube_022.parent = ob_pen
ob_cube_022.matrix_parent_inverse = Matrix(((12.47, 0.0, 0.0, 23.7), (-3.725e-09, 0.3249, 0.0, -0.06014), (0.0, 0.0, 0.6021, -1.591), (0.0, 0.0, 0.0, 1.0)))
ob_cube_022.location = (-1.36, 4.213, 0.6925)
ob_cube_022.rotation_euler = (-0.4912, -0.0, 0.0)
ob_cube_022.scale = (0.3558, 1.345, 0.04508)
ob_cube_022.lineart.crease_threshold = 0.0
ob_cube_023.parent = ob_pen
ob_cube_023.matrix_parent_inverse = Matrix(((12.47, 0.0, 0.0, 23.7), (-3.725e-09, 0.3249, 0.0, -0.06014), (0.0, 0.0, 0.6021, -1.591), (0.0, 0.0, 0.0, 1.0)))
ob_cube_023.location = (-0.3899, -3.134, 2.177)
ob_cube_023.rotation_euler = (0.0, -0.0, 1.571)
ob_cube_023.scale = (0.1539, -0.09148, 1.191)
ob_cube_023.lock_rotations_4d = False
ob_cube_023.empty_display_type = 'ARROWS'
ob_cube_023.lineart.crease_threshold = 0.0
ob_cube_024.parent = ob_pen
ob_cube_024.matrix_parent_inverse = Matrix(((12.47, 0.0, 0.0, 23.7), (-3.725e-09, 0.3249, 0.0, -0.06014), (0.0, 0.0, 0.6021, -1.591), (0.0, 0.0, 0.0, 1.0)))
ob_cube_024.location = (1.171, -3.134, 2.177)
ob_cube_024.rotation_euler = (0.0, -0.0, 1.571)
ob_cube_024.scale = (0.1539, -0.09148, 1.191)
ob_cube_024.lock_rotations_4d = False
ob_cube_024.empty_display_type = 'ARROWS'
ob_cube_024.lineart.crease_threshold = 0.0
ob_cube_025.parent = ob_pen
ob_cube_025.matrix_parent_inverse = Matrix(((12.47, 0.0, 0.0, 23.7), (-3.725e-09, 0.3249, 0.0, -0.06014), (0.0, 0.0, 0.6021, -1.591), (0.0, 0.0, 0.0, 1.0)))
ob_cube_025.location = (0.3933, -3.137, 3.489)
ob_cube_025.rotation_euler = (1.571, -4.371e-08, 1.571)
ob_cube_025.scale = (0.1274, -0.1278, 0.8705)
ob_cube_025.lock_rotations_4d = False
ob_cube_025.empty_display_type = 'ARROWS'
ob_cube_025.lineart.crease_threshold = 0.0
ob_cube_026.parent = ob_pen
ob_cube_026.matrix_parent_inverse = Matrix(((12.47, 0.0, 0.0, 23.7), (-3.725e-09, 0.3249, 0.0, -0.06014), (0.0, 0.0, 0.6021, -1.591), (0.0, 0.0, 0.0, 1.0)))
ob_cube_026.location = (0.3783, -3.134, 2.177)
ob_cube_026.rotation_euler = (0.4929, -2.068e-08, 1.571)
ob_cube_026.scale = (0.1539, -0.1328, 1.368)
ob_cube_026.lock_rotations_4d = False
ob_cube_026.empty_display_type = 'ARROWS'
ob_cube_026.lineart.crease_threshold = 0.0
ob_cube_027.parent = ob_pen
ob_cube_027.matrix_parent_inverse = Matrix(((12.47, 0.0, 0.0, 23.7), (-3.725e-09, 0.3249, 0.0, -0.06014), (0.0, 0.0, 0.6021, -1.591), (0.0, 0.0, 0.0, 1.0)))
ob_cube_027.location = (0.3715, -3.136, 2.177)
ob_cube_027.rotation_euler = (2.632, -2.572e-08, 1.571)
ob_cube_027.scale = (0.1539, -0.1328, 1.368)
ob_cube_027.lock_rotations_4d = False
ob_cube_027.empty_display_type = 'ARROWS'
ob_cube_027.lineart.crease_threshold = 0.0
ob_cube_028.parent = ob_pen
ob_cube_028.matrix_parent_inverse = Matrix(((12.47, 0.0, 0.0, 23.7), (-3.725e-09, 0.3249, 0.0, -0.06014), (0.0, 0.0, 0.6021, -1.591), (0.0, 0.0, 0.0, 1.0)))
ob_cube_028.location = (0.3933, -3.137, 1.044)
ob_cube_028.rotation_euler = (1.571, -4.371e-08, 1.571)
ob_cube_028.scale = (0.1274, -0.1278, 0.8705)
ob_cube_028.lock_rotations_4d = False
ob_cube_028.empty_display_type = 'ARROWS'
ob_cube_028.lineart.crease_threshold = 0.0

# ---- collection membership
col_collection_1.objects.link(ob_pen)
col_collection_1.objects.link(ob_cube_001)
col_collection_1.objects.link(ob_cube_002)
col_collection_1.objects.link(ob_cube_003)
col_collection_1.objects.link(ob_cube_004)
col_collection_1.objects.link(ob_cube_005)
col_collection_1.objects.link(ob_cube_006)
col_collection_1.objects.link(ob_cube_007)
col_collection_1.objects.link(ob_cube_008)
col_collection_1.objects.link(ob_cube_009)
col_collection_1.objects.link(ob_cube_010)
col_collection_1.objects.link(ob_cube_011)
col_collection_1.objects.link(ob_cube_012)
col_collection_1.objects.link(ob_cube_013)
col_collection_1.objects.link(ob_cube_014)
col_collection_1.objects.link(ob_cube_015)
col_collection_1.objects.link(ob_cube_016)
col_collection_1.objects.link(ob_cube_017)
col_collection_1.objects.link(ob_cube_018)
col_collection_1.objects.link(ob_cube_019)
col_collection_1.objects.link(ob_cube_020)
col_collection_1.objects.link(ob_cube_021)
col_collection_1.objects.link(ob_cube_022)
col_collection_1.objects.link(ob_cube_023)
col_collection_1.objects.link(ob_cube_024)
col_collection_1.objects.link(ob_cube_025)
col_collection_1.objects.link(ob_cube_026)
col_collection_1.objects.link(ob_cube_027)
col_collection_1.objects.link(ob_cube_028)

# ---- scene / render settings (as saved in the file)
scene.frame_start = 1; scene.frame_end = 250; scene.frame_set(1)
scene.render.engine = 'BLENDER_EEVEE_NEXT'
scene.render.resolution_percentage = 50
scene.render.dither_intensity = 0.0
scene.cycles.use_denoising = False
scene.cycles.samples = 10
scene.cycles.sampling_pattern = 'TABULATED_SOBOL'
scene.cycles.light_sampling_threshold = 0.0
scene.cycles.use_adaptive_sampling = False
scene.cycles.use_light_tree = False
scene.cycles.blur_glossy = 0.0
scene.cycles.pixel_filter_type = 'GAUSSIAN'
scene.cycles.sample_clamp_indirect = 0.0
scene.view_settings.view_transform = 'Standard'
bpy.context.view_layer.update()

# ---- added for rendering (the .blend has no active camera and no usable light): camera, sun
cam_auto = bpy.data.cameras.new('AutoCamera')
cam_auto.lens = 50.0
cam_auto.sensor_width = 36.0
cam_auto.clip_end = 1000.0
ob_auto_camera = bpy.data.objects.new('AutoCamera', cam_auto)
scene.collection.objects.link(ob_auto_camera)
ob_auto_camera.location = (12.1348, -13.2888, 13.1025)
ob_auto_camera.rotation_euler = (1.09748, -7.21219e-08, 0.694738)
scene.camera = ob_auto_camera
light_auto_sun = bpy.data.lights.new('AutoSun', 'SUN')
light_auto_sun.energy = 3.0
light_auto_sun.angle = 0.0523599
ob_auto_sun = bpy.data.objects.new('AutoSun', light_auto_sun)
scene.collection.objects.link(ob_auto_sun)
ob_auto_sun.rotation_euler = (0.872665, 0.174533, 0.523599)
bpy.context.view_layer.update()
